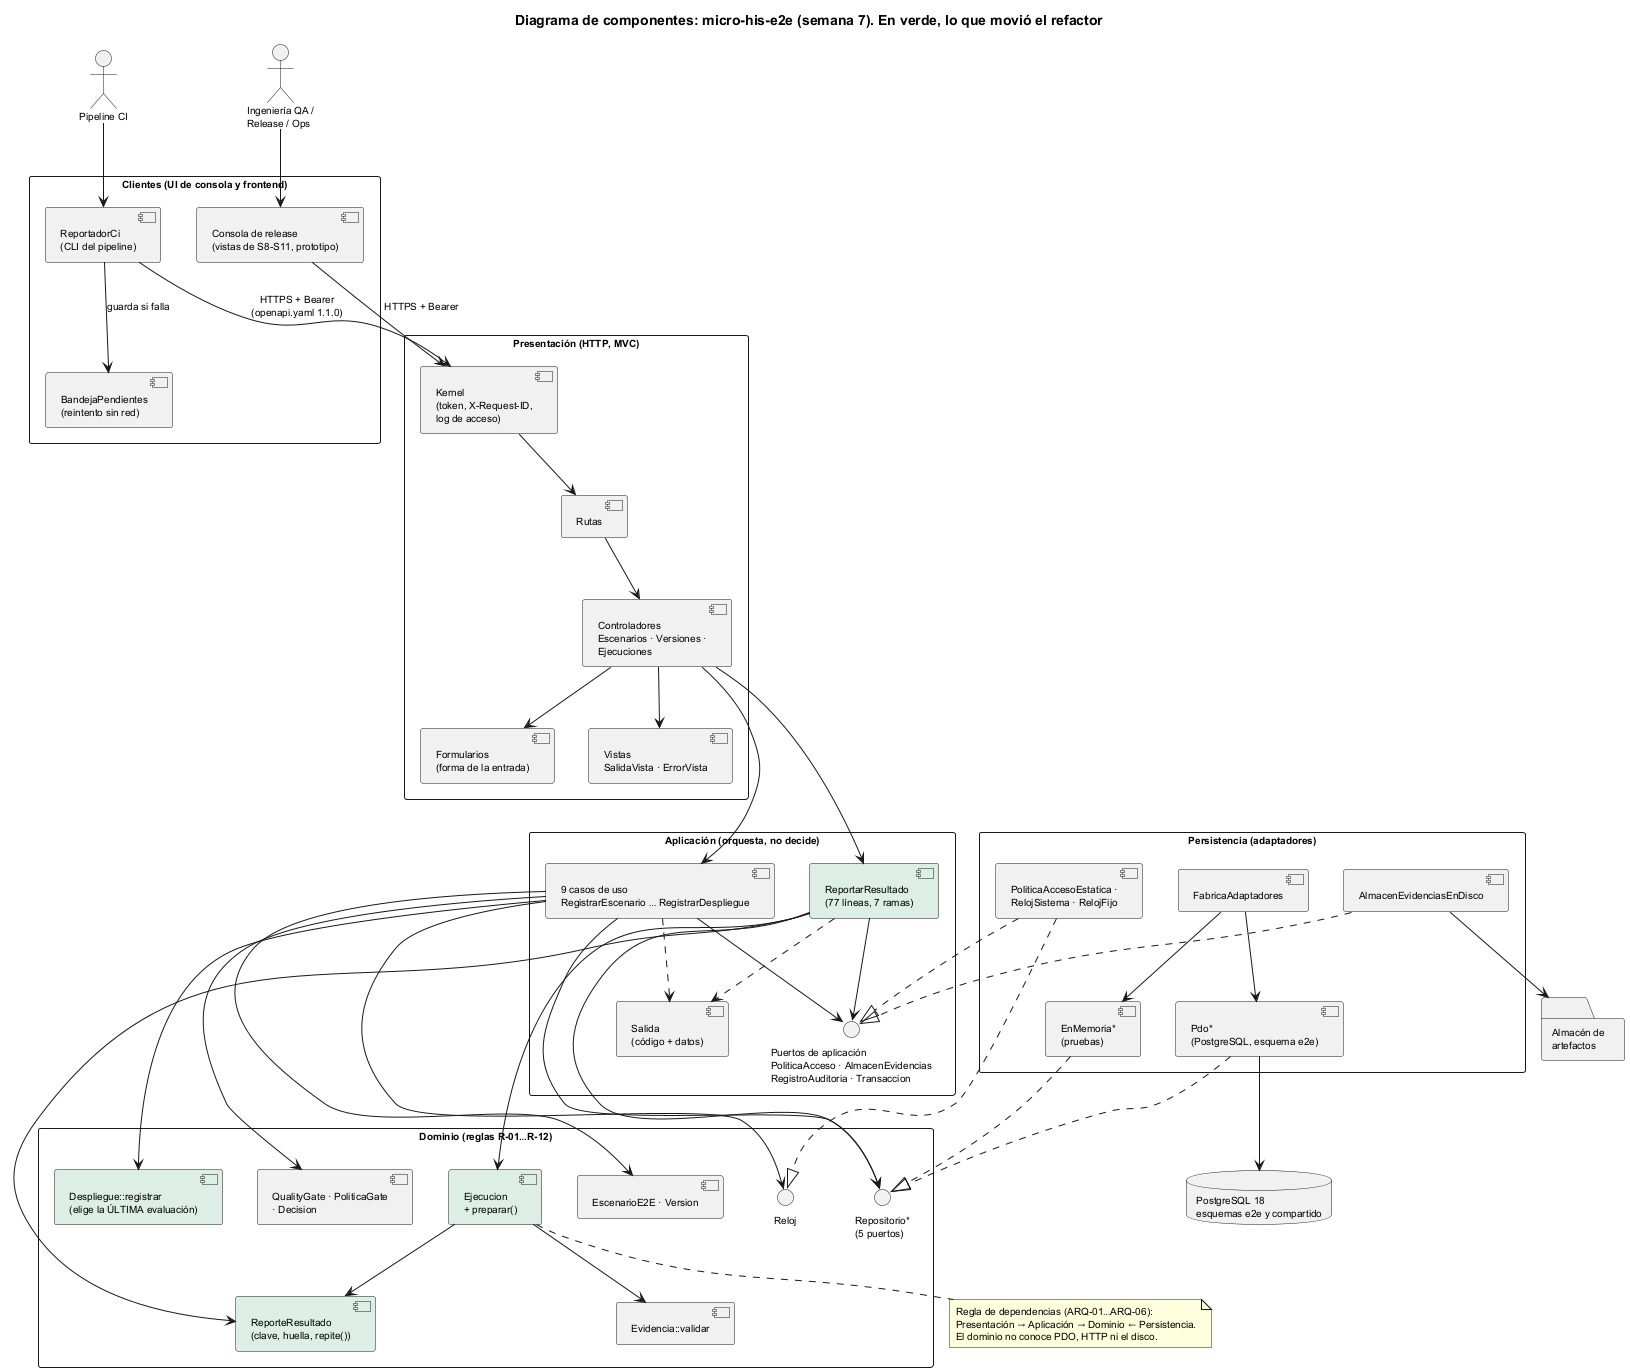

The diagram above was rendered by PlantUML. Its source (embedded in the PNG):
@startuml semana-07-componentes
title Diagrama de componentes: micro-his-e2e (semana 7). En verde, lo que movió el refactor
skinparam defaultFontSize 10
skinparam componentStyle uml2
skinparam packageStyle rectangle
skinparam shadowing false

actor "Pipeline CI" as PIPE
actor "Ingeniería QA /\nRelease / Ops" as HUM

package "Clientes (UI de consola y frontend)" {
  component "ReportadorCi\n(CLI del pipeline)" as RCI
  component "BandejaPendientes\n(reintento sin red)" as BAN
  component "Consola de release\n(vistas de S8-S11, prototipo)" as WEB
  RCI --> BAN : guarda si falla
}

package "Presentación (HTTP, MVC)" {
  component "Kernel\n(token, X-Request-ID,\nlog de acceso)" as KER
  component "Rutas" as RUT
  component "Controladores\nEscenarios · Versiones ·\nEjecuciones" as CTL
  component "Formularios\n(forma de la entrada)" as FRM
  component "Vistas\nSalidaVista · ErrorVista" as VIS
  KER --> RUT
  RUT --> CTL
  CTL --> FRM
  CTL --> VIS
}

package "Aplicación (orquesta, no decide)" {
  component "9 casos de uso\nRegistrarEscenario … RegistrarDespliegue" as CU
  component "ReportarResultado\n(77 líneas, 7 ramas)" as RR #DDEFE4
  component "Salida\n(código + datos)" as SAL
  interface "Puertos de aplicación\nPoliticaAcceso · AlmacenEvidencias\nRegistroAuditoria · Transaccion" as IAP
  CU ..> SAL
  RR ..> SAL
}

package "Dominio (reglas R-01…R-12)" {
  component "EscenarioE2E · Version" as DV
  component "Ejecucion\n+ preparar()" as DE #DDEFE4
  component "ReporteResultado\n(clave, huella, repite())" as DRR #DDEFE4
  component "QualityGate · PoliticaGate\n· Decision" as DG
  component "Despliegue::registrar\n(elige la ÚLTIMA evaluación)" as DD #DDEFE4
  component "Evidencia::validar" as DEV
  interface "Repositorio*\n(5 puertos)" as IREP
  interface "Reloj" as IREL
  DE --> DRR
  DE --> DEV
}

package "Persistencia (adaptadores)" {
  component "Pdo*\n(PostgreSQL, esquema e2e)" as PDO
  component "EnMemoria*\n(pruebas)" as MEM
  component "AlmacenEvidenciasEnDisco" as DISK
  component "PoliticaAccesoEstatica ·\nRelojSistema · RelojFijo" as CFG
  component "FabricaAdaptadores" as FAB
}

database "PostgreSQL 18\nesquemas e2e y compartido" as DB
folder "Almacén de\nartefactos" as FS

PIPE --> RCI
HUM --> WEB
RCI --> KER : HTTPS + Bearer\n(openapi.yaml 1.1.0)
WEB --> KER : HTTPS + Bearer
CTL --> CU
CTL --> RR
CU --> DV
CU --> DG
CU --> DD
RR --> DE
RR --> DRR
CU --> IREP
RR --> IREP
CU --> IREL
WEB -[hidden]-> KER
VIS -[hidden]-> CU
SAL -[hidden]-> DV
DEV -[hidden]-> PDO
CU --> IAP
RR --> IAP
PDO ..|> IREP
MEM ..|> IREP
DISK ..|> IAP
CFG ..|> IAP
CFG ..|> IREL
PDO --> DB
DISK --> FS
FAB --> PDO
FAB --> MEM

note bottom of DE
  Regla de dependencias (ARQ-01…ARQ-06):
  Presentación → Aplicación → Dominio ← Persistencia.
  El dominio no conoce PDO, HTTP ni el disco.
end note
@enduml